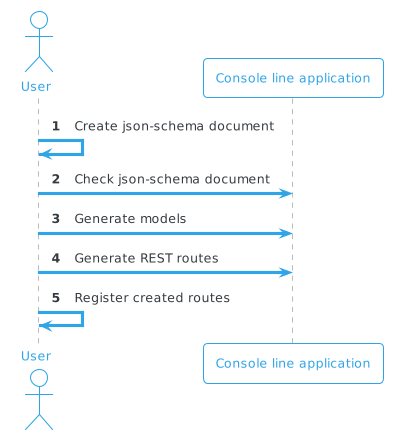

The diagram above was rendered by PlantUML. Its source (embedded in the PNG):
@startuml
!theme cerulean-outline
skinparam backgroundColor white
autonumber

actor user as "User"
participant cli as "Console line application"

user -> user: Create json-schema document

user -> cli: Check json-schema document

user -> cli: Generate models

user -> cli: Generate REST routes

user -> user: Register created routes

@enduml